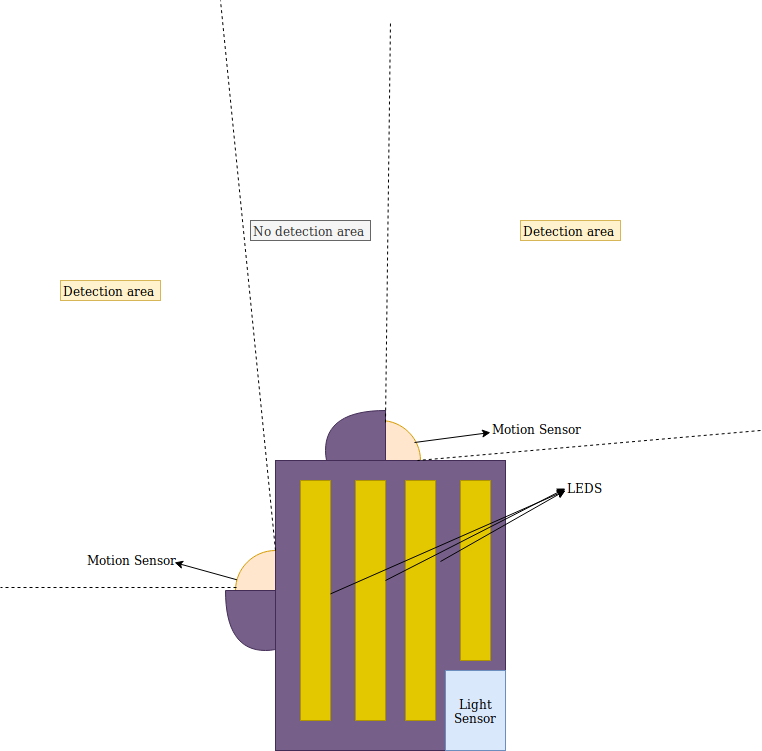

The diagram above was exported from draw.io. Its source (the exported page's mxGraphModel, read from the mxfile embedded in the PNG):
<mxGraphModel dx="927" dy="498" grid="1" gridSize="10" guides="1" tooltips="1" connect="1" arrows="1" fold="1" page="1" pageScale="1" pageWidth="827" pageHeight="1169" math="0" shadow="0">
  <root>
    <mxCell id="0" />
    <mxCell id="1" parent="0" />
    <mxCell id="7Z3QZ2N0qqPZRL8bnAOd-4" value="" style="ellipse;whiteSpace=wrap;html=1;aspect=fixed;fillColor=#ffe6cc;strokeColor=#d79b00;" parent="1" vertex="1">
      <mxGeometry x="245" y="550" width="80" height="80" as="geometry" />
    </mxCell>
    <mxCell id="7Z3QZ2N0qqPZRL8bnAOd-5" value="" style="shape=or;whiteSpace=wrap;html=1;rotation=90;fillColor=#76608a;strokeColor=#432D57;fontColor=#ffffff;" parent="1" vertex="1">
      <mxGeometry x="245" y="580" width="60" height="80" as="geometry" />
    </mxCell>
    <mxCell id="7Z3QZ2N0qqPZRL8bnAOd-9" value="" style="ellipse;whiteSpace=wrap;html=1;aspect=fixed;fillColor=#ffe6cc;strokeColor=#d79b00;" parent="1" vertex="1">
      <mxGeometry x="350" y="420" width="80" height="80" as="geometry" />
    </mxCell>
    <mxCell id="7Z3QZ2N0qqPZRL8bnAOd-10" value="" style="shape=or;whiteSpace=wrap;html=1;rotation=180;fillColor=#76608a;strokeColor=#432D57;fontColor=#ffffff;" parent="1" vertex="1">
      <mxGeometry x="335" y="410" width="60" height="80" as="geometry" />
    </mxCell>
    <mxCell id="7Z3QZ2N0qqPZRL8bnAOd-2" value="" style="rounded=0;whiteSpace=wrap;html=1;fillColor=#76608a;strokeColor=#432D57;fontColor=#ffffff;" parent="1" vertex="1">
      <mxGeometry x="285" y="460" width="230" height="290" as="geometry" />
    </mxCell>
    <mxCell id="7Z3QZ2N0qqPZRL8bnAOd-3" value="Light Sensor" style="rounded=0;whiteSpace=wrap;html=1;fillColor=#dae8fc;strokeColor=#6c8ebf;" parent="1" vertex="1">
      <mxGeometry x="455" y="670" width="60" height="80" as="geometry" />
    </mxCell>
    <mxCell id="7Z3QZ2N0qqPZRL8bnAOd-11" value="" style="rounded=0;whiteSpace=wrap;html=1;fillColor=#e3c800;strokeColor=#B09500;fontColor=#ffffff;" parent="1" vertex="1">
      <mxGeometry x="310" y="480" width="30" height="240" as="geometry" />
    </mxCell>
    <mxCell id="7Z3QZ2N0qqPZRL8bnAOd-12" value="" style="rounded=0;whiteSpace=wrap;html=1;fillColor=#e3c800;strokeColor=#B09500;fontColor=#ffffff;" parent="1" vertex="1">
      <mxGeometry x="365" y="480" width="30" height="240" as="geometry" />
    </mxCell>
    <mxCell id="7Z3QZ2N0qqPZRL8bnAOd-13" value="" style="rounded=0;whiteSpace=wrap;html=1;fillColor=#e3c800;strokeColor=#B09500;fontColor=#ffffff;" parent="1" vertex="1">
      <mxGeometry x="415" y="480" width="30" height="240" as="geometry" />
    </mxCell>
    <mxCell id="7Z3QZ2N0qqPZRL8bnAOd-14" value="" style="rounded=0;whiteSpace=wrap;html=1;fillColor=#e3c800;strokeColor=#B09500;fontColor=#ffffff;" parent="1" vertex="1">
      <mxGeometry x="470" y="480" width="30" height="180" as="geometry" />
    </mxCell>
    <mxCell id="7Z3QZ2N0qqPZRL8bnAOd-15" value="" style="endArrow=classic;html=1;entryX=0;entryY=0.6;entryDx=0;entryDy=0;entryPerimeter=0;" parent="1" source="7Z3QZ2N0qqPZRL8bnAOd-11" target="7Z3QZ2N0qqPZRL8bnAOd-16" edge="1">
      <mxGeometry width="50" height="50" relative="1" as="geometry">
        <mxPoint x="565" y="560" as="sourcePoint" />
        <mxPoint x="615" y="510" as="targetPoint" />
      </mxGeometry>
    </mxCell>
    <mxCell id="7Z3QZ2N0qqPZRL8bnAOd-16" value="LEDS" style="text;html=1;resizable=0;points=[];autosize=1;align=left;verticalAlign=top;spacingTop=-4;" parent="1" vertex="1">
      <mxGeometry x="575" y="478" width="50" height="20" as="geometry" />
    </mxCell>
    <mxCell id="7Z3QZ2N0qqPZRL8bnAOd-17" value="" style="endArrow=classic;html=1;entryX=-0.01;entryY=0.508;entryDx=0;entryDy=0;entryPerimeter=0;" parent="1" target="7Z3QZ2N0qqPZRL8bnAOd-16" edge="1">
      <mxGeometry width="50" height="50" relative="1" as="geometry">
        <mxPoint x="395" y="580" as="sourcePoint" />
        <mxPoint x="585.3333333333335" y="499.8333333333335" as="targetPoint" />
      </mxGeometry>
    </mxCell>
    <mxCell id="7Z3QZ2N0qqPZRL8bnAOd-19" value="" style="endArrow=classic;html=1;exitX=1.15;exitY=0.336;exitDx=0;exitDy=0;exitPerimeter=0;" parent="1" source="7Z3QZ2N0qqPZRL8bnAOd-13" edge="1">
      <mxGeometry width="50" height="50" relative="1" as="geometry">
        <mxPoint x="405" y="590" as="sourcePoint" />
        <mxPoint x="575" y="490" as="targetPoint" />
      </mxGeometry>
    </mxCell>
    <mxCell id="7Z3QZ2N0qqPZRL8bnAOd-20" value="Motion Sensor" style="text;html=1;resizable=0;points=[];autosize=1;align=left;verticalAlign=top;spacingTop=-4;" parent="1" vertex="1">
      <mxGeometry x="500" y="419" width="90" height="20" as="geometry" />
    </mxCell>
    <mxCell id="7Z3QZ2N0qqPZRL8bnAOd-21" value="Motion Sensor" style="text;html=1;resizable=0;points=[];autosize=1;align=left;verticalAlign=top;spacingTop=-4;" parent="1" vertex="1">
      <mxGeometry x="95" y="550" width="90" height="20" as="geometry" />
    </mxCell>
    <mxCell id="7Z3QZ2N0qqPZRL8bnAOd-22" value="" style="endArrow=classic;html=1;entryX=0.994;entryY=0.575;entryDx=0;entryDy=0;entryPerimeter=0;" parent="1" source="7Z3QZ2N0qqPZRL8bnAOd-4" target="7Z3QZ2N0qqPZRL8bnAOd-21" edge="1">
      <mxGeometry width="50" height="50" relative="1" as="geometry">
        <mxPoint x="405" y="590" as="sourcePoint" />
        <mxPoint x="584.5" y="498.16666666666674" as="targetPoint" />
      </mxGeometry>
    </mxCell>
    <mxCell id="7Z3QZ2N0qqPZRL8bnAOd-23" value="" style="endArrow=classic;html=1;entryX=0.004;entryY=0.625;entryDx=0;entryDy=0;entryPerimeter=0;exitX=0.931;exitY=0.269;exitDx=0;exitDy=0;exitPerimeter=0;" parent="1" source="7Z3QZ2N0qqPZRL8bnAOd-9" target="7Z3QZ2N0qqPZRL8bnAOd-20" edge="1">
      <mxGeometry width="50" height="50" relative="1" as="geometry">
        <mxPoint x="256.51493094738" y="589.0958971017576" as="sourcePoint" />
        <mxPoint x="194.5" y="571.5" as="targetPoint" />
      </mxGeometry>
    </mxCell>
    <mxCell id="7Z3QZ2N0qqPZRL8bnAOd-24" value="" style="endArrow=none;dashed=1;html=1;exitX=0.5;exitY=0;exitDx=0;exitDy=0;" parent="1" source="7Z3QZ2N0qqPZRL8bnAOd-4" edge="1">
      <mxGeometry width="50" height="50" relative="1" as="geometry">
        <mxPoint x="280" y="440" as="sourcePoint" />
        <mxPoint x="230" as="targetPoint" />
      </mxGeometry>
    </mxCell>
    <mxCell id="7Z3QZ2N0qqPZRL8bnAOd-25" value="" style="endArrow=none;dashed=1;html=1;exitX=0.56;exitY=0.026;exitDx=0;exitDy=0;exitPerimeter=0;" parent="1" source="7Z3QZ2N0qqPZRL8bnAOd-9" edge="1">
      <mxGeometry width="50" height="50" relative="1" as="geometry">
        <mxPoint x="422.5" y="429" as="sourcePoint" />
        <mxPoint x="400" y="20" as="targetPoint" />
      </mxGeometry>
    </mxCell>
    <mxCell id="7Z3QZ2N0qqPZRL8bnAOd-26" value="" style="endArrow=none;dashed=1;html=1;exitX=-0.044;exitY=0.86;exitDx=0;exitDy=0;exitPerimeter=0;" parent="1" source="7Z3QZ2N0qqPZRL8bnAOd-5" edge="1">
      <mxGeometry width="50" height="50" relative="1" as="geometry">
        <mxPoint x="295.3333333333335" y="559.8333333333335" as="sourcePoint" />
        <mxPoint x="10" y="587" as="targetPoint" />
      </mxGeometry>
    </mxCell>
    <mxCell id="7Z3QZ2N0qqPZRL8bnAOd-27" value="" style="endArrow=none;dashed=1;html=1;" parent="1" edge="1">
      <mxGeometry width="50" height="50" relative="1" as="geometry">
        <mxPoint x="770" y="430" as="sourcePoint" />
        <mxPoint x="427" y="460" as="targetPoint" />
      </mxGeometry>
    </mxCell>
    <mxCell id="7Z3QZ2N0qqPZRL8bnAOd-28" value="&lt;div&gt;No detection area &lt;br&gt;&lt;/div&gt;" style="text;html=1;resizable=0;points=[];autosize=1;align=left;verticalAlign=top;spacingTop=-4;fillColor=#f5f5f5;strokeColor=#666666;fontColor=#333333;" parent="1" vertex="1">
      <mxGeometry x="260" y="220" width="120" height="20" as="geometry" />
    </mxCell>
    <mxCell id="7Z3QZ2N0qqPZRL8bnAOd-29" value="Detection area" style="text;html=1;resizable=0;points=[];autosize=1;align=left;verticalAlign=top;spacingTop=-4;fillColor=#fff2cc;strokeColor=#d6b656;" parent="1" vertex="1">
      <mxGeometry x="530" y="220" width="100" height="20" as="geometry" />
    </mxCell>
    <mxCell id="7Z3QZ2N0qqPZRL8bnAOd-31" value="Detection area" style="text;html=1;resizable=0;points=[];autosize=1;align=left;verticalAlign=top;spacingTop=-4;fillColor=#fff2cc;strokeColor=#d6b656;" parent="1" vertex="1">
      <mxGeometry x="70" y="280" width="100" height="20" as="geometry" />
    </mxCell>
  </root>
</mxGraphModel>